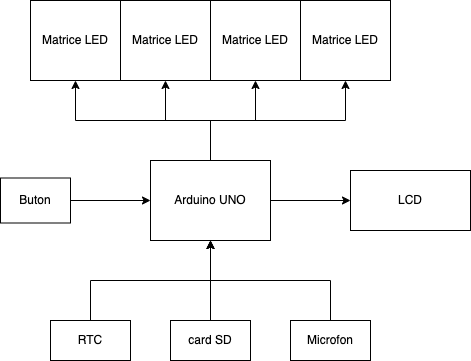

The diagram above was exported from draw.io. Its source (the exported page's mxGraphModel, read from the mxfile embedded in the PNG):
<mxGraphModel dx="1286" dy="796" grid="1" gridSize="10" guides="1" tooltips="1" connect="1" arrows="1" fold="1" page="1" pageScale="1" pageWidth="291" pageHeight="413" math="0" shadow="0">
  <root>
    <mxCell id="0" />
    <mxCell id="1" parent="0" />
    <mxCell id="5GebcTLRq_EPVPBlbz0n-19" style="edgeStyle=orthogonalEdgeStyle;rounded=0;orthogonalLoop=1;jettySize=auto;html=1;exitX=1;exitY=0.5;exitDx=0;exitDy=0;entryX=0;entryY=0.5;entryDx=0;entryDy=0;" edge="1" parent="1" source="5GebcTLRq_EPVPBlbz0n-1" target="5GebcTLRq_EPVPBlbz0n-18">
      <mxGeometry relative="1" as="geometry" />
    </mxCell>
    <mxCell id="5GebcTLRq_EPVPBlbz0n-25" style="edgeStyle=orthogonalEdgeStyle;rounded=0;orthogonalLoop=1;jettySize=auto;html=1;exitX=0.5;exitY=0;exitDx=0;exitDy=0;entryX=0.5;entryY=1;entryDx=0;entryDy=0;" edge="1" parent="1" source="5GebcTLRq_EPVPBlbz0n-1" target="5GebcTLRq_EPVPBlbz0n-2">
      <mxGeometry relative="1" as="geometry" />
    </mxCell>
    <mxCell id="5GebcTLRq_EPVPBlbz0n-26" style="edgeStyle=orthogonalEdgeStyle;rounded=0;orthogonalLoop=1;jettySize=auto;html=1;exitX=0.5;exitY=0;exitDx=0;exitDy=0;entryX=0.5;entryY=1;entryDx=0;entryDy=0;" edge="1" parent="1" source="5GebcTLRq_EPVPBlbz0n-1" target="5GebcTLRq_EPVPBlbz0n-3">
      <mxGeometry relative="1" as="geometry" />
    </mxCell>
    <mxCell id="5GebcTLRq_EPVPBlbz0n-27" style="edgeStyle=orthogonalEdgeStyle;rounded=0;orthogonalLoop=1;jettySize=auto;html=1;exitX=0.5;exitY=0;exitDx=0;exitDy=0;entryX=0.5;entryY=1;entryDx=0;entryDy=0;" edge="1" parent="1" source="5GebcTLRq_EPVPBlbz0n-1" target="5GebcTLRq_EPVPBlbz0n-4">
      <mxGeometry relative="1" as="geometry" />
    </mxCell>
    <mxCell id="5GebcTLRq_EPVPBlbz0n-28" style="edgeStyle=orthogonalEdgeStyle;rounded=0;orthogonalLoop=1;jettySize=auto;html=1;exitX=0.5;exitY=0;exitDx=0;exitDy=0;entryX=0.5;entryY=1;entryDx=0;entryDy=0;" edge="1" parent="1" source="5GebcTLRq_EPVPBlbz0n-1" target="5GebcTLRq_EPVPBlbz0n-5">
      <mxGeometry relative="1" as="geometry" />
    </mxCell>
    <mxCell id="5GebcTLRq_EPVPBlbz0n-1" value="Arduino UNO" style="rounded=0;whiteSpace=wrap;html=1;" vertex="1" parent="1">
      <mxGeometry x="190" y="187" width="120" height="80" as="geometry" />
    </mxCell>
    <mxCell id="5GebcTLRq_EPVPBlbz0n-2" value="" style="rounded=0;whiteSpace=wrap;html=1;" vertex="1" parent="1">
      <mxGeometry x="70" y="27" width="90" height="80" as="geometry" />
    </mxCell>
    <mxCell id="5GebcTLRq_EPVPBlbz0n-3" value="" style="rounded=0;whiteSpace=wrap;html=1;" vertex="1" parent="1">
      <mxGeometry x="160" y="27" width="90" height="80" as="geometry" />
    </mxCell>
    <mxCell id="5GebcTLRq_EPVPBlbz0n-4" value="" style="rounded=0;whiteSpace=wrap;html=1;" vertex="1" parent="1">
      <mxGeometry x="250" y="27" width="90" height="80" as="geometry" />
    </mxCell>
    <mxCell id="5GebcTLRq_EPVPBlbz0n-5" value="" style="rounded=0;whiteSpace=wrap;html=1;" vertex="1" parent="1">
      <mxGeometry x="340" y="27" width="90" height="80" as="geometry" />
    </mxCell>
    <mxCell id="5GebcTLRq_EPVPBlbz0n-7" value="Matrice LED&lt;br&gt;" style="text;html=1;strokeColor=none;fillColor=none;align=center;verticalAlign=middle;whiteSpace=wrap;rounded=0;" vertex="1" parent="1">
      <mxGeometry x="75" y="52" width="80" height="30" as="geometry" />
    </mxCell>
    <mxCell id="5GebcTLRq_EPVPBlbz0n-14" style="edgeStyle=orthogonalEdgeStyle;rounded=0;orthogonalLoop=1;jettySize=auto;html=1;exitX=0.5;exitY=0;exitDx=0;exitDy=0;entryX=0.5;entryY=1;entryDx=0;entryDy=0;" edge="1" parent="1" source="5GebcTLRq_EPVPBlbz0n-9" target="5GebcTLRq_EPVPBlbz0n-1">
      <mxGeometry relative="1" as="geometry" />
    </mxCell>
    <mxCell id="5GebcTLRq_EPVPBlbz0n-9" value="RTC" style="rounded=0;whiteSpace=wrap;html=1;" vertex="1" parent="1">
      <mxGeometry x="90" y="347" width="80" height="40" as="geometry" />
    </mxCell>
    <mxCell id="5GebcTLRq_EPVPBlbz0n-15" style="edgeStyle=orthogonalEdgeStyle;rounded=0;orthogonalLoop=1;jettySize=auto;html=1;exitX=0.5;exitY=0;exitDx=0;exitDy=0;entryX=0.5;entryY=1;entryDx=0;entryDy=0;" edge="1" parent="1" source="5GebcTLRq_EPVPBlbz0n-11" target="5GebcTLRq_EPVPBlbz0n-1">
      <mxGeometry relative="1" as="geometry">
        <mxPoint x="250" y="277" as="targetPoint" />
      </mxGeometry>
    </mxCell>
    <mxCell id="5GebcTLRq_EPVPBlbz0n-11" value="card SD" style="rounded=0;whiteSpace=wrap;html=1;" vertex="1" parent="1">
      <mxGeometry x="210" y="347" width="80" height="40" as="geometry" />
    </mxCell>
    <mxCell id="5GebcTLRq_EPVPBlbz0n-16" style="edgeStyle=orthogonalEdgeStyle;rounded=0;orthogonalLoop=1;jettySize=auto;html=1;exitX=0.5;exitY=0;exitDx=0;exitDy=0;" edge="1" parent="1" source="5GebcTLRq_EPVPBlbz0n-12">
      <mxGeometry relative="1" as="geometry">
        <mxPoint x="250" y="267" as="targetPoint" />
      </mxGeometry>
    </mxCell>
    <mxCell id="5GebcTLRq_EPVPBlbz0n-12" value="Microfon" style="rounded=0;whiteSpace=wrap;html=1;" vertex="1" parent="1">
      <mxGeometry x="330" y="347" width="80" height="40" as="geometry" />
    </mxCell>
    <mxCell id="5GebcTLRq_EPVPBlbz0n-18" value="LCD&lt;br&gt;" style="rounded=0;whiteSpace=wrap;html=1;" vertex="1" parent="1">
      <mxGeometry x="390" y="197" width="120" height="60" as="geometry" />
    </mxCell>
    <mxCell id="5GebcTLRq_EPVPBlbz0n-21" style="edgeStyle=orthogonalEdgeStyle;rounded=0;orthogonalLoop=1;jettySize=auto;html=1;exitX=1;exitY=0.5;exitDx=0;exitDy=0;entryX=0;entryY=0.5;entryDx=0;entryDy=0;" edge="1" parent="1" source="5GebcTLRq_EPVPBlbz0n-20" target="5GebcTLRq_EPVPBlbz0n-1">
      <mxGeometry relative="1" as="geometry" />
    </mxCell>
    <mxCell id="5GebcTLRq_EPVPBlbz0n-20" value="Buton&lt;br&gt;" style="rounded=0;whiteSpace=wrap;html=1;" vertex="1" parent="1">
      <mxGeometry x="40" y="204.5" width="70" height="45" as="geometry" />
    </mxCell>
    <mxCell id="5GebcTLRq_EPVPBlbz0n-22" value="Matrice LED&lt;br&gt;" style="text;html=1;strokeColor=none;fillColor=none;align=center;verticalAlign=middle;whiteSpace=wrap;rounded=0;" vertex="1" parent="1">
      <mxGeometry x="165" y="52" width="80" height="30" as="geometry" />
    </mxCell>
    <mxCell id="5GebcTLRq_EPVPBlbz0n-23" value="Matrice LED&lt;br&gt;" style="text;html=1;strokeColor=none;fillColor=none;align=center;verticalAlign=middle;whiteSpace=wrap;rounded=0;" vertex="1" parent="1">
      <mxGeometry x="255" y="52" width="80" height="30" as="geometry" />
    </mxCell>
    <mxCell id="5GebcTLRq_EPVPBlbz0n-24" value="Matrice LED&lt;br&gt;" style="text;html=1;strokeColor=none;fillColor=none;align=center;verticalAlign=middle;whiteSpace=wrap;rounded=0;" vertex="1" parent="1">
      <mxGeometry x="345" y="52" width="80" height="30" as="geometry" />
    </mxCell>
  </root>
</mxGraphModel>